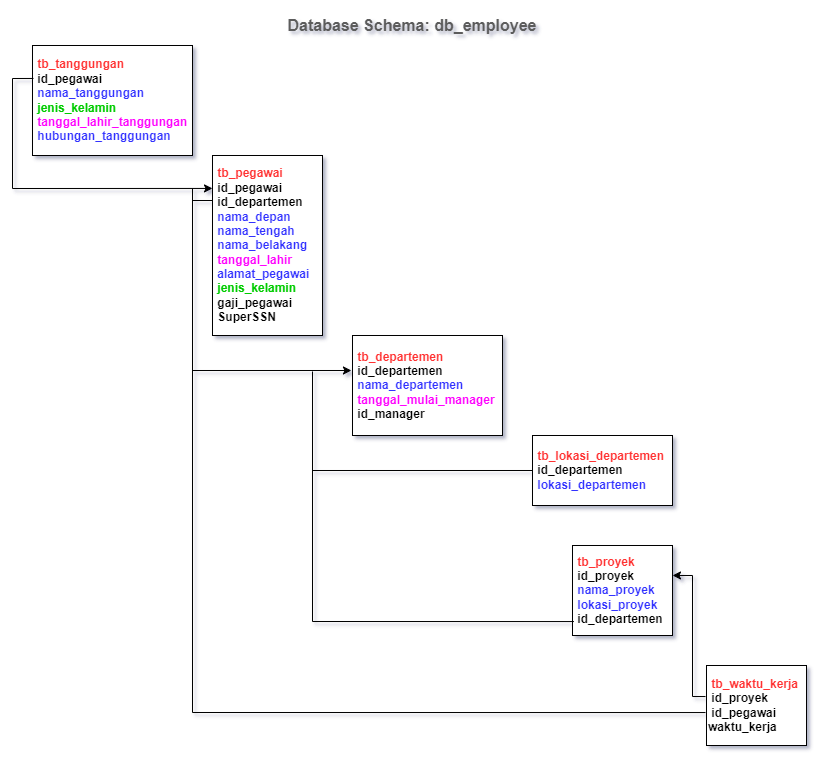

The diagram above was exported from draw.io. Its source (the exported page's mxGraphModel, read from the mxfile embedded in the PNG):
<mxGraphModel dx="1021" dy="491" grid="1" gridSize="10" guides="1" tooltips="1" connect="1" arrows="1" fold="1" page="1" pageScale="1" pageWidth="850" pageHeight="1100" math="0" shadow="0">
  <root>
    <mxCell id="0" />
    <mxCell id="1" parent="0" />
    <mxCell id="txpgRBCFF6-ZSKNUJYfV-24" value="&lt;font style=&quot;font-size: 16px;&quot;&gt;Database Schema: db_employee&lt;/font&gt;" style="text;strokeColor=none;fillColor=none;html=1;align=center;verticalAlign=middle;whiteSpace=wrap;rounded=0;hachureGap=4;fontColor=#5C5C5C;fontStyle=1" parent="1" vertex="1">
      <mxGeometry x="60" width="720" height="40" as="geometry" />
    </mxCell>
    <mxCell id="txpgRBCFF6-ZSKNUJYfV-26" value="&lt;div style=&quot;&quot;&gt;&lt;span style=&quot;background-color: initial;&quot;&gt;&lt;font color=&quot;#ff3333&quot;&gt;&lt;b&gt;&amp;nbsp;tb_tanggungan&lt;/b&gt;&lt;/font&gt;&lt;/span&gt;&lt;/div&gt;&lt;div style=&quot;&quot;&gt;&lt;span style=&quot;background-color: initial;&quot;&gt;&lt;b style=&quot;&quot;&gt;&lt;font color=&quot;#ff3333&quot;&gt;&amp;nbsp;&lt;/font&gt;id_pegawai&lt;/b&gt;&lt;/span&gt;&lt;/div&gt;&lt;div style=&quot;&quot;&gt;&lt;span style=&quot;background-color: initial;&quot;&gt;&lt;b style=&quot;&quot;&gt;&lt;font color=&quot;#3333ff&quot;&gt;&amp;nbsp;nama_tanggungan&lt;/font&gt;&lt;/b&gt;&lt;/span&gt;&lt;/div&gt;&lt;div style=&quot;&quot;&gt;&lt;b&gt;&lt;font color=&quot;#00cc00&quot;&gt;&amp;nbsp;jenis_kelamin&lt;/font&gt;&lt;/b&gt;&lt;/div&gt;&lt;div style=&quot;&quot;&gt;&lt;b&gt;&lt;font color=&quot;#ff00ff&quot;&gt;&amp;nbsp;tanggal_lahir_tanggungan&lt;/font&gt;&lt;/b&gt;&lt;/div&gt;&lt;div style=&quot;&quot;&gt;&lt;b&gt;&lt;font color=&quot;#3333ff&quot;&gt;&amp;nbsp;hubungan_tanggungan&lt;/font&gt;&lt;/b&gt;&lt;/div&gt;" style="rounded=0;whiteSpace=wrap;html=1;sketch=0;align=left;" parent="1" vertex="1">
      <mxGeometry x="40" y="40" width="160" height="110" as="geometry" />
    </mxCell>
    <mxCell id="txpgRBCFF6-ZSKNUJYfV-27" value="&lt;div style=&quot;&quot;&gt;&lt;/div&gt;&lt;b&gt;&lt;font color=&quot;#ff3333&quot;&gt;&amp;nbsp;tb_pegawai&lt;br&gt;&lt;/font&gt;&amp;nbsp;id_pegawai&lt;br&gt;&amp;nbsp;id_departemen&lt;br&gt;&amp;nbsp;&lt;font color=&quot;#3333ff&quot;&gt;nama_depan&lt;br&gt;&amp;nbsp;nama_tengah&lt;br&gt;&amp;nbsp;nama_belakang&lt;br&gt;&lt;/font&gt;&amp;nbsp;&lt;font color=&quot;#ff00ff&quot;&gt;tanggal_lahir&lt;/font&gt;&lt;br&gt;&amp;nbsp;&lt;font color=&quot;#3333ff&quot;&gt;alamat_pegawai&lt;/font&gt;&lt;br&gt;&amp;nbsp;&lt;font color=&quot;#00cc00&quot;&gt;jenis_kelamin&lt;/font&gt;&lt;br&gt;&amp;nbsp;gaji_pegawai&lt;br&gt;&amp;nbsp;SuperSSN&lt;br&gt;&lt;/b&gt;" style="rounded=0;whiteSpace=wrap;html=1;sketch=0;align=left;" parent="1" vertex="1">
      <mxGeometry x="220" y="150" width="110" height="180" as="geometry" />
    </mxCell>
    <mxCell id="txpgRBCFF6-ZSKNUJYfV-28" value="&lt;div style=&quot;&quot;&gt;&lt;span style=&quot;background-color: initial;&quot;&gt;&lt;font color=&quot;#ff3333&quot;&gt;&lt;b&gt;&amp;nbsp;tb_departemen&lt;/b&gt;&lt;/font&gt;&lt;/span&gt;&lt;/div&gt;&lt;div style=&quot;&quot;&gt;&lt;span style=&quot;background-color: initial;&quot;&gt;&lt;b style=&quot;&quot;&gt;&lt;font color=&quot;#ff3333&quot;&gt;&amp;nbsp;&lt;/font&gt;id_departemen&lt;/b&gt;&lt;/span&gt;&lt;/div&gt;&lt;div style=&quot;&quot;&gt;&lt;span style=&quot;background-color: initial;&quot;&gt;&lt;b style=&quot;&quot;&gt;&lt;font color=&quot;#3333ff&quot;&gt;&amp;nbsp;nama_departemen&lt;/font&gt;&lt;/b&gt;&lt;/span&gt;&lt;/div&gt;&lt;div style=&quot;&quot;&gt;&lt;span style=&quot;background-color: initial;&quot;&gt;&lt;b&gt;&lt;font color=&quot;#3333ff&quot;&gt;&amp;nbsp;&lt;/font&gt;&lt;font color=&quot;#ff00ff&quot;&gt;tanggal_mulai_manager&lt;/font&gt;&lt;/b&gt;&lt;/span&gt;&lt;/div&gt;&lt;div style=&quot;&quot;&gt;&lt;b&gt;&lt;font color=&quot;#3333ff&quot;&gt;&amp;nbsp;&lt;/font&gt;id_manager&lt;/b&gt;&lt;/div&gt;" style="rounded=0;whiteSpace=wrap;html=1;sketch=0;align=left;" parent="1" vertex="1">
      <mxGeometry x="360" y="330" width="150" height="100" as="geometry" />
    </mxCell>
    <mxCell id="txpgRBCFF6-ZSKNUJYfV-29" value="&lt;div style=&quot;&quot;&gt;&lt;span style=&quot;background-color: initial;&quot;&gt;&lt;font color=&quot;#ff3333&quot;&gt;&lt;b&gt;&amp;nbsp;tb_proyek&lt;/b&gt;&lt;/font&gt;&lt;/span&gt;&lt;/div&gt;&lt;div style=&quot;&quot;&gt;&lt;span style=&quot;background-color: initial;&quot;&gt;&lt;b style=&quot;&quot;&gt;&lt;font color=&quot;#ff3333&quot;&gt;&amp;nbsp;&lt;/font&gt;id_proyek&lt;/b&gt;&lt;/span&gt;&lt;/div&gt;&lt;div style=&quot;&quot;&gt;&lt;span style=&quot;background-color: initial;&quot;&gt;&lt;b style=&quot;&quot;&gt;&lt;font color=&quot;#3333ff&quot;&gt;&amp;nbsp;nama_proyek&lt;/font&gt;&lt;/b&gt;&lt;/span&gt;&lt;/div&gt;&lt;div style=&quot;&quot;&gt;&lt;span style=&quot;background-color: initial;&quot;&gt;&lt;b&gt;&lt;font color=&quot;#3333ff&quot;&gt;&amp;nbsp;lokasi_proyek&lt;/font&gt;&lt;/b&gt;&lt;/span&gt;&lt;/div&gt;&lt;b&gt;&amp;nbsp;id_departemen&lt;/b&gt;" style="rounded=0;whiteSpace=wrap;html=1;sketch=0;align=left;" parent="1" vertex="1">
      <mxGeometry x="580" y="540" width="100" height="90" as="geometry" />
    </mxCell>
    <mxCell id="txpgRBCFF6-ZSKNUJYfV-30" value="&lt;div style=&quot;&quot;&gt;&lt;span style=&quot;background-color: initial;&quot;&gt;&lt;font color=&quot;#ff3333&quot;&gt;&lt;b&gt;&amp;nbsp;tb_lokasi_departemen&lt;/b&gt;&lt;/font&gt;&lt;/span&gt;&lt;/div&gt;&lt;div style=&quot;&quot;&gt;&lt;span style=&quot;background-color: initial;&quot;&gt;&lt;b style=&quot;&quot;&gt;&lt;font color=&quot;#ff3333&quot;&gt;&amp;nbsp;&lt;/font&gt;id_departemen&lt;/b&gt;&lt;/span&gt;&lt;/div&gt;&lt;div style=&quot;&quot;&gt;&lt;span style=&quot;background-color: initial;&quot;&gt;&lt;b style=&quot;&quot;&gt;&lt;font color=&quot;#3333ff&quot;&gt;&amp;nbsp;lokasi_departemen&lt;/font&gt;&lt;/b&gt;&lt;/span&gt;&lt;/div&gt;" style="rounded=0;whiteSpace=wrap;html=1;sketch=0;align=left;" parent="1" vertex="1">
      <mxGeometry x="540" y="430" width="140" height="70" as="geometry" />
    </mxCell>
    <mxCell id="txpgRBCFF6-ZSKNUJYfV-35" value="&lt;div style=&quot;&quot;&gt;&lt;span style=&quot;background-color: initial;&quot;&gt;&lt;font color=&quot;#ff3333&quot;&gt;&lt;b&gt;&amp;nbsp;tb_waktu_kerja&lt;/b&gt;&lt;/font&gt;&lt;/span&gt;&lt;/div&gt;&lt;div style=&quot;&quot;&gt;&lt;span style=&quot;background-color: initial;&quot;&gt;&lt;b style=&quot;&quot;&gt;&lt;font color=&quot;#ff3333&quot;&gt;&amp;nbsp;&lt;/font&gt;id_proyek&lt;br&gt;&lt;/b&gt;&lt;/span&gt;&lt;/div&gt;&lt;b&gt;&amp;nbsp;id_pegawai&lt;br&gt;waktu_kerja&lt;br&gt;&lt;/b&gt;" style="rounded=0;whiteSpace=wrap;html=1;sketch=0;align=left;" parent="1" vertex="1">
      <mxGeometry x="714" y="660" width="100" height="80" as="geometry" />
    </mxCell>
    <mxCell id="txpgRBCFF6-ZSKNUJYfV-36" value="" style="endArrow=classic;html=1;rounded=0;fontColor=#FF00FF;exitX=0.006;exitY=0.336;exitDx=0;exitDy=0;exitPerimeter=0;entryX=0;entryY=0.183;entryDx=0;entryDy=0;entryPerimeter=0;" parent="1" edge="1" target="txpgRBCFF6-ZSKNUJYfV-27">
      <mxGeometry width="50" height="50" relative="1" as="geometry">
        <mxPoint x="40.960000000000036" y="72.95999999999998" as="sourcePoint" />
        <mxPoint x="130" y="210" as="targetPoint" />
        <Array as="points">
          <mxPoint x="20" y="73" />
          <mxPoint x="20" y="183" />
        </Array>
      </mxGeometry>
    </mxCell>
    <mxCell id="EqcN7PjkgCltTAB5rMnn-1" value="" style="endArrow=classic;html=1;rounded=0;fontColor=#FF00FF;entryX=-0.007;entryY=0.35;entryDx=0;entryDy=0;entryPerimeter=0;exitX=0;exitY=0.25;exitDx=0;exitDy=0;" edge="1" parent="1" source="txpgRBCFF6-ZSKNUJYfV-27" target="txpgRBCFF6-ZSKNUJYfV-28">
      <mxGeometry width="50" height="50" relative="1" as="geometry">
        <mxPoint x="410" y="220" as="sourcePoint" />
        <mxPoint x="460" y="170" as="targetPoint" />
        <Array as="points">
          <mxPoint x="200" y="195" />
          <mxPoint x="200" y="365" />
        </Array>
      </mxGeometry>
    </mxCell>
    <mxCell id="EqcN7PjkgCltTAB5rMnn-2" value="" style="endArrow=classic;html=1;rounded=0;fontColor=#FF00FF;exitX=-0.01;exitY=0.388;exitDx=0;exitDy=0;exitPerimeter=0;entryX=1;entryY=0.333;entryDx=0;entryDy=0;entryPerimeter=0;" edge="1" parent="1" source="txpgRBCFF6-ZSKNUJYfV-35" target="txpgRBCFF6-ZSKNUJYfV-29">
      <mxGeometry width="50" height="50" relative="1" as="geometry">
        <mxPoint x="360" y="465" as="sourcePoint" />
        <mxPoint x="700" y="550" as="targetPoint" />
        <Array as="points">
          <mxPoint x="700" y="691" />
          <mxPoint x="700" y="570" />
        </Array>
      </mxGeometry>
    </mxCell>
    <mxCell id="EqcN7PjkgCltTAB5rMnn-3" value="" style="endArrow=none;html=1;rounded=0;exitX=-0.01;exitY=0.588;exitDx=0;exitDy=0;exitPerimeter=0;" edge="1" parent="1" source="txpgRBCFF6-ZSKNUJYfV-35">
      <mxGeometry width="50" height="50" relative="1" as="geometry">
        <mxPoint x="200" y="714" as="sourcePoint" />
        <mxPoint x="200" y="183" as="targetPoint" />
        <Array as="points">
          <mxPoint x="200" y="707" />
        </Array>
      </mxGeometry>
    </mxCell>
    <mxCell id="EqcN7PjkgCltTAB5rMnn-4" value="" style="endArrow=none;html=1;rounded=0;exitX=0.014;exitY=0.845;exitDx=0;exitDy=0;exitPerimeter=0;" edge="1" parent="1" source="txpgRBCFF6-ZSKNUJYfV-29">
      <mxGeometry width="50" height="50" relative="1" as="geometry">
        <mxPoint x="480" y="506" as="sourcePoint" />
        <mxPoint x="320" y="366" as="targetPoint" />
        <Array as="points">
          <mxPoint x="320" y="616" />
        </Array>
      </mxGeometry>
    </mxCell>
    <mxCell id="EqcN7PjkgCltTAB5rMnn-5" value="" style="endArrow=none;html=1;rounded=0;entryX=0;entryY=0.5;entryDx=0;entryDy=0;" edge="1" parent="1" target="txpgRBCFF6-ZSKNUJYfV-30">
      <mxGeometry width="50" height="50" relative="1" as="geometry">
        <mxPoint x="320" y="465" as="sourcePoint" />
        <mxPoint x="530" y="460" as="targetPoint" />
      </mxGeometry>
    </mxCell>
  </root>
</mxGraphModel>